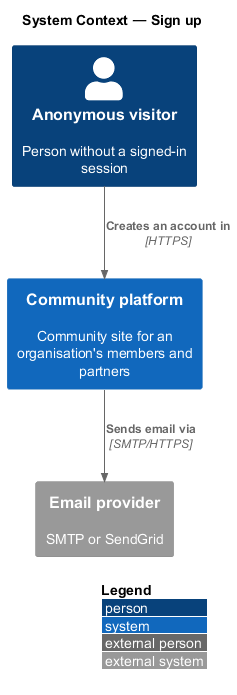

The diagram above was rendered by PlantUML. Its source (embedded in the PNG):
@startuml
!include <C4/C4_Context>
LAYOUT_WITH_LEGEND()
title System Context — Sign up

Person(visitor, "Anonymous visitor", "Person without a signed-in session")
System(ftc, "Community platform", "Community site for an organisation's members and partners")
System_Ext(email, "Email provider", "SMTP or SendGrid")
Rel(visitor, ftc, "Creates an account in", "HTTPS")
Rel(ftc, email, "Sends email via", "SMTP/HTTPS")
@enduml